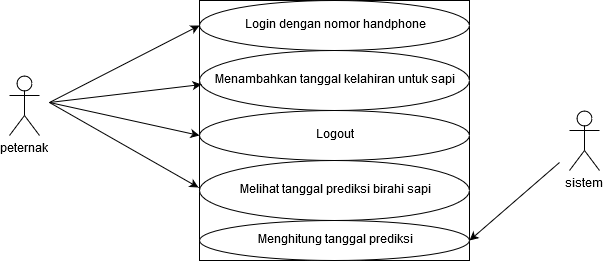

The diagram above was exported from draw.io. Its source (the exported page's mxGraphModel, read from the mxfile embedded in the PNG):
<mxGraphModel dx="840" dy="481" grid="1" gridSize="10" guides="1" tooltips="1" connect="1" arrows="1" fold="1" page="1" pageScale="1" pageWidth="850" pageHeight="1100" math="0" shadow="0">
  <root>
    <mxCell id="0" />
    <mxCell id="1" parent="0" />
    <mxCell id="4EoT7-XM5oYwmNs4BI5q-1" value="peternak" style="shape=umlActor;verticalLabelPosition=bottom;labelBackgroundColor=#ffffff;verticalAlign=top;html=1;outlineConnect=0;" vertex="1" parent="1">
      <mxGeometry x="90" y="243" width="30" height="60" as="geometry" />
    </mxCell>
    <mxCell id="4EoT7-XM5oYwmNs4BI5q-3" value="" style="rounded=0;whiteSpace=wrap;html=1;" vertex="1" parent="1">
      <mxGeometry x="280" y="168" width="270" height="260" as="geometry" />
    </mxCell>
    <mxCell id="4EoT7-XM5oYwmNs4BI5q-4" value="Login dengan nomor handphone" style="ellipse;whiteSpace=wrap;html=1;" vertex="1" parent="1">
      <mxGeometry x="280" y="168" width="270" height="50" as="geometry" />
    </mxCell>
    <mxCell id="4EoT7-XM5oYwmNs4BI5q-5" value="Menambahkan tanggal kelahiran untuk sapi" style="ellipse;whiteSpace=wrap;html=1;" vertex="1" parent="1">
      <mxGeometry x="280" y="218" width="270" height="60" as="geometry" />
    </mxCell>
    <mxCell id="4EoT7-XM5oYwmNs4BI5q-6" value="Logout" style="ellipse;whiteSpace=wrap;html=1;" vertex="1" parent="1">
      <mxGeometry x="280" y="278" width="270" height="50" as="geometry" />
    </mxCell>
    <mxCell id="4EoT7-XM5oYwmNs4BI5q-7" value="Melihat tanggal prediksi birahi sapi" style="ellipse;whiteSpace=wrap;html=1;" vertex="1" parent="1">
      <mxGeometry x="280" y="328" width="270" height="60" as="geometry" />
    </mxCell>
    <mxCell id="4EoT7-XM5oYwmNs4BI5q-8" value="Menghitung tanggal prediksi" style="ellipse;whiteSpace=wrap;html=1;" vertex="1" parent="1">
      <mxGeometry x="280" y="388" width="270" height="40" as="geometry" />
    </mxCell>
    <mxCell id="4EoT7-XM5oYwmNs4BI5q-10" value="sistem" style="shape=umlActor;verticalLabelPosition=bottom;labelBackgroundColor=#ffffff;verticalAlign=top;html=1;outlineConnect=0;" vertex="1" parent="1">
      <mxGeometry x="650" y="278" width="30" height="60" as="geometry" />
    </mxCell>
    <mxCell id="4EoT7-XM5oYwmNs4BI5q-13" value="" style="endArrow=classic;html=1;entryX=0;entryY=0.5;entryDx=0;entryDy=0;" edge="1" parent="1" target="4EoT7-XM5oYwmNs4BI5q-4">
      <mxGeometry width="50" height="50" relative="1" as="geometry">
        <mxPoint x="130" y="270" as="sourcePoint" />
        <mxPoint x="180" y="248" as="targetPoint" />
      </mxGeometry>
    </mxCell>
    <mxCell id="4EoT7-XM5oYwmNs4BI5q-14" value="" style="endArrow=classic;html=1;entryX=0.007;entryY=0.323;entryDx=0;entryDy=0;entryPerimeter=0;" edge="1" parent="1" target="4EoT7-XM5oYwmNs4BI5q-3">
      <mxGeometry width="50" height="50" relative="1" as="geometry">
        <mxPoint x="130" y="270" as="sourcePoint" />
        <mxPoint x="290" y="203" as="targetPoint" />
      </mxGeometry>
    </mxCell>
    <mxCell id="4EoT7-XM5oYwmNs4BI5q-15" value="" style="endArrow=classic;html=1;entryX=0;entryY=0.5;entryDx=0;entryDy=0;" edge="1" parent="1" target="4EoT7-XM5oYwmNs4BI5q-6">
      <mxGeometry width="50" height="50" relative="1" as="geometry">
        <mxPoint x="130" y="270" as="sourcePoint" />
        <mxPoint x="300" y="213" as="targetPoint" />
      </mxGeometry>
    </mxCell>
    <mxCell id="4EoT7-XM5oYwmNs4BI5q-16" value="" style="endArrow=classic;html=1;entryX=-0.004;entryY=0.719;entryDx=0;entryDy=0;entryPerimeter=0;" edge="1" parent="1" target="4EoT7-XM5oYwmNs4BI5q-3">
      <mxGeometry width="50" height="50" relative="1" as="geometry">
        <mxPoint x="130" y="270" as="sourcePoint" />
        <mxPoint x="310" y="223" as="targetPoint" />
      </mxGeometry>
    </mxCell>
    <mxCell id="4EoT7-XM5oYwmNs4BI5q-17" value="" style="endArrow=classic;html=1;entryX=1;entryY=0.5;entryDx=0;entryDy=0;" edge="1" parent="1" target="4EoT7-XM5oYwmNs4BI5q-8">
      <mxGeometry width="50" height="50" relative="1" as="geometry">
        <mxPoint x="640" y="330" as="sourcePoint" />
        <mxPoint x="590" y="480" as="targetPoint" />
      </mxGeometry>
    </mxCell>
  </root>
</mxGraphModel>